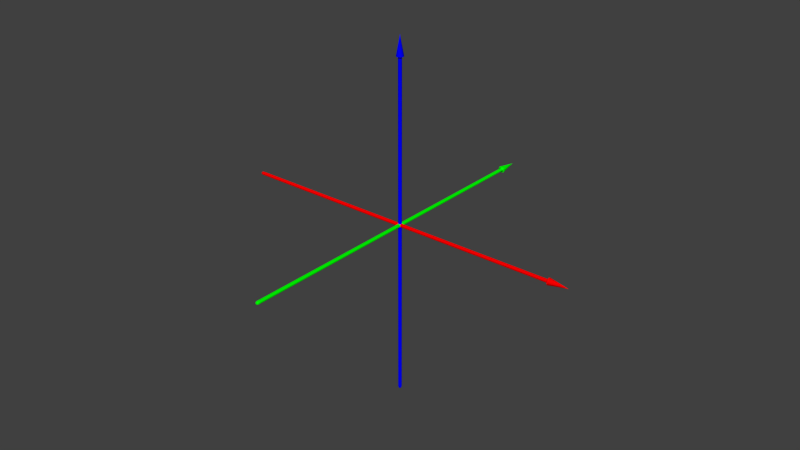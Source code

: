 # Source: axis3.blend  (saved by Blender 2.66.0; exported with 4.5.12 LTS)
import bpy
from mathutils import Matrix  # noqa: F401  (used for matrix-valued properties, if any)

bpy.ops.wm.read_factory_settings(use_empty=True)
scene = bpy.context.scene
scene.name = 'Scene'

# ---- collections
col_collection_1 = bpy.data.collections.new('Collection 1'); scene.collection.children.link(col_collection_1)

# ---- materials (node trees are filled in below, after node groups)
mat_green = bpy.data.materials.new('green')
mat_green.alpha_threshold = 0.0
mat_green.use_transparent_shadow = False
mat_green.diffuse_color = (0.0, 1.0, 0.0, 1.0)
mat_green.roughness = 0.5
mat_green.line_color = (0.0, 0.0, 0.0, 1.0)
mat_blue = bpy.data.materials.new('blue')
mat_blue.alpha_threshold = 0.0
mat_blue.use_transparent_shadow = False
mat_blue.diffuse_color = (0.0, 0.0, 1.0, 1.0)
mat_blue.roughness = 0.5
mat_blue.line_color = (0.0, 0.0, 0.0, 1.0)
mat_red = bpy.data.materials.new('red')
mat_red.alpha_threshold = 0.0
mat_red.use_transparent_shadow = False
mat_red.diffuse_color = (1.0, 0.0, 0.0, 1.0)
mat_red.roughness = 0.5
mat_red.line_color = (0.0, 0.0, 0.0, 1.0)

# ---- material node trees

# ---- world
world_world = bpy.data.worlds.new('World'); scene.world = world_world
world_world.color = (0.05088, 0.05088, 0.05088)
world_world.use_sun_shadow = False
world_world.sun_shadow_jitter_overblur = 0.0
world_world.cycles.sampling_method = 'MANUAL'
world_world.cycles.sample_map_resolution = 256

# ---- meshes
me_y = bpy.data.meshes.new('Y')
me_y.from_pydata([(1.21e-07, -0.99, -0.01), (-1.043e-07, 0.9, -0.01), (0.007071, -0.99, -0.007071), (0.007071, 0.9, -0.007071), (0.01, -0.99, 4.668e-08), (0.01, 0.9, -3.593e-08), (0.007071, -0.99, 0.007071), (0.007071, 0.9, 0.007071), (1.142e-07, -0.99, 0.01), (-1.111e-07, 0.9, 0.01), (-0.007071, -0.99, 0.007071), (-0.007071, 0.9, 0.007071), (-0.01, -0.99, 4.018e-08), (-0.01, 0.9, -4.243e-08), (-0.007071, -0.99, -0.007071), (-0.007071, 0.9, -0.007071), (-9.992e-08, 0.89, -0.02), (0.01414, 0.89, -0.01414), (0.02, 0.89, -3.197e-08), (0.01414, 0.89, 0.01414), (-1.136e-07, 0.89, 0.02), (-0.01414, 0.89, 0.01414), (-0.02, 0.89, -4.497e-08), (-0.01414, 0.89, -0.01414), (-1.197e-07, 1.0, -4.394e-08), (1.209e-07, -0.9975, -0.007), (0.00495, -0.9975, -0.00495), (0.007, -0.9975, 4.595e-08), (0.00495, -0.9975, 0.00495), (1.161e-07, -0.9975, 0.007), (-0.00495, -0.9975, 0.00495), (-0.007, -0.9975, 4.14e-08), (-0.00495, -0.9975, -0.00495), (1.197e-07, -1.0, -0.0028), (0.00198, -1.0, -0.00198), (0.0028, -1.0, 4.465e-08), (0.00198, -1.0, 0.00198), (1.178e-07, -1.0, 0.0028), (-0.00198, -1.0, 0.00198), (-0.0028, -1.0, 4.283e-08), (-0.00198, -1.0, -0.00198), (1.183e-07, -1.0, 4.394e-08), (8.337e-09, -0.98, -0.01), (0.007071, -0.98, -0.007071), (0.01, -0.98, 1.168e-07), (0.007071, -0.98, 0.007071), (1.517e-09, -0.98, 0.01), (-0.007071, -0.98, 0.007071), (-0.01, -0.98, 1.103e-07), (-0.007071, -0.98, -0.007071), (0.007071, 0.89, 0.007071), (0.01, 0.89, -3.474e-08), (0.007071, 0.89, -0.007071), (-1.043e-07, 0.89, -0.01), (-0.007071, 0.89, -0.007071), (-0.01, 0.89, -4.124e-08), (-0.007071, 0.89, 0.007071), (-1.111e-07, 0.89, 0.01), (0.01414, 0.891, -0.01414), (-1.17e-07, 0.891, -0.02), (-1.307e-07, 0.891, 0.02), (-0.02, 0.891, -5.156e-08), (-0.01414, 0.891, -0.01414), (0.02, 0.891, -3.855e-08), (0.01414, 0.891, 0.01414), (-0.01414, 0.891, 0.01414), (-0.0004951, 0.9955, 0.0004949), (0.0004949, 0.9955, 0.0004949), (0.0004949, 0.9955, -0.000495), (-1.114e-07, 0.9955, -0.0007), (-0.0007001, 0.9955, -4.101e-08), (-1.119e-07, 0.9955, 0.0007), (0.0006999, 0.9955, -4.056e-08), (-0.0004951, 0.9955, -0.000495)], [], [(53, 1, 3, 52), (52, 3, 5, 51), (51, 5, 7, 50), (50, 7, 9, 57), (57, 9, 11, 56), (56, 11, 13, 55), (54, 15, 1, 53), (55, 13, 15, 54), (15, 13, 22, 23), (1, 15, 23, 16), (5, 3, 17, 18), (7, 5, 18, 19), (3, 1, 16, 17), (9, 7, 19, 20), (11, 9, 20, 21), (13, 11, 21, 22), (73, 70, 24), (67, 72, 24), (70, 66, 24), (72, 68, 24), (66, 71, 24), (69, 73, 24), (68, 69, 24), (71, 67, 24), (14, 0, 25, 32), (2, 4, 27, 26), (4, 6, 28, 27), (0, 2, 26, 25), (6, 8, 29, 28), (8, 10, 30, 29), (10, 12, 31, 30), (12, 14, 32, 31), (26, 27, 35, 34), (29, 30, 38, 37), (32, 25, 33, 40), (25, 26, 34, 33), (28, 29, 37, 36), (31, 32, 40, 39), (27, 28, 36, 35), (30, 31, 39, 38), (41, 35, 36), (41, 36, 37), (41, 37, 38), (41, 38, 39), (41, 39, 40), (41, 40, 33), (41, 33, 34), (41, 34, 35), (0, 42, 43, 2), (2, 43, 44, 4), (4, 44, 45, 6), (6, 45, 46, 8), (8, 46, 47, 10), (10, 47, 48, 12), (14, 49, 42, 0), (12, 48, 49, 14), (42, 53, 52, 43), (49, 54, 53, 42), (48, 55, 54, 49), (46, 57, 56, 47), (47, 56, 55, 48), (44, 51, 50, 45), (45, 50, 57, 46), (43, 52, 51, 44), (23, 22, 61, 62), (22, 21, 65, 61), (21, 20, 60, 65), (17, 16, 59, 58), (19, 18, 63, 64), (18, 17, 58, 63), (16, 23, 62, 59), (20, 19, 64, 60), (62, 61, 70, 73), (61, 65, 66, 70), (58, 59, 69, 68), (64, 63, 72, 67), (63, 58, 68, 72), (59, 62, 73, 69), (60, 64, 67, 71), (65, 60, 71, 66)])
me_y.polygons.foreach_set('use_smooth', [True] * 80)
me_y.materials.append(mat_green)
me_y.use_remesh_preserve_volume = False
me_y.use_remesh_preserve_attributes = False
me_y.use_mirror_vertex_groups = False
me_y.update()
me_z = bpy.data.meshes.new('Z')
me_z.from_pydata([(1.207e-07, 0.01, -0.99), (-1.046e-07, 0.01, 0.9), (0.007071, 0.007071, -0.99), (0.007071, 0.007071, 0.9), (0.01, -1.211e-07, -0.99), (0.01, 1.042e-07, 0.9), (0.007071, -0.007071, -0.99), (0.007071, -0.007071, 0.9), (1.145e-07, -0.01, -0.99), (-1.108e-07, -0.01, 0.9), (-0.007071, -0.007071, -0.99), (-0.007071, -0.007071, 0.9), (-0.01, -1.152e-07, -0.99), (-0.01, 1.101e-07, 0.9), (-0.007071, 0.007071, -0.99), (-0.007071, 0.007071, 0.9), (-1.005e-07, 0.02, 0.89), (0.01414, 0.01414, 0.89), (0.02, 9.973e-08, 0.89), (0.01414, -0.01414, 0.89), (-1.13e-07, -0.02, 0.89), (-0.01414, -0.01414, 0.89), (-0.02, 1.116e-07, 0.89), (-0.01414, 0.01414, 0.89), (-1.197e-07, 1.194e-07, 1.0), (1.207e-07, 0.007, -0.9975), (0.00495, 0.00495, -0.9975), (0.007, -1.211e-07, -0.9975), (0.00495, -0.00495, -0.9975), (1.163e-07, -0.007, -0.9975), (-0.00495, -0.00495, -0.9975), (-0.007, -1.169e-07, -0.9975), (-0.00495, 0.00495, -0.9975), (1.196e-07, 0.0028, -1.0), (0.00198, 0.00198, -1.0), (0.0028, -1.201e-07, -1.0), (0.00198, -0.00198, -1.0), (1.178e-07, -0.0028, -1.0), (-0.00198, -0.00198, -1.0), (-0.0028, -1.184e-07, -1.0), (-0.00198, 0.00198, -1.0), (1.183e-07, -1.194e-07, -1.0), (8.052e-09, 0.01, -0.98), (0.007071, 0.007071, -0.98), (0.01, -1.905e-07, -0.98), (0.007071, -0.007071, -0.98), (1.803e-09, -0.01, -0.98), (-0.007071, -0.007071, -0.98), (-0.01, -1.846e-07, -0.98), (-0.007071, 0.007071, -0.98), (0.007071, -0.007071, 0.89), (0.01, 1.022e-07, 0.89), (0.007071, 0.007071, 0.89), (-1.046e-07, 0.01, 0.89), (-0.007071, 0.007071, 0.89), (-0.01, 1.081e-07, 0.89), (-0.007071, -0.007071, 0.89), (-1.108e-07, -0.01, 0.89), (0.01414, 0.01414, 0.891), (-1.176e-07, 0.02, 0.891), (-1.301e-07, -0.02, 0.891), (-0.02, 1.183e-07, 0.891), (-0.01414, 0.01414, 0.891), (0.02, 1.064e-07, 0.891), (0.01414, -0.01414, 0.891), (-0.01414, -0.01414, 0.891), (-0.0004951, -0.0004949, 0.9955), (0.0004949, -0.0004949, 0.9955), (0.0004949, 0.0004951, 0.9955), (-1.115e-07, 0.0007001, 0.9955), (-0.0007001, 1.162e-07, 0.9955), (-1.119e-07, -0.0006999, 0.9955), (0.0006999, 1.157e-07, 0.9955), (-0.0004951, 0.0004951, 0.9955)], [], [(53, 1, 3, 52), (52, 3, 5, 51), (51, 5, 7, 50), (50, 7, 9, 57), (57, 9, 11, 56), (56, 11, 13, 55), (54, 15, 1, 53), (55, 13, 15, 54), (15, 13, 22, 23), (1, 15, 23, 16), (5, 3, 17, 18), (7, 5, 18, 19), (3, 1, 16, 17), (9, 7, 19, 20), (11, 9, 20, 21), (13, 11, 21, 22), (73, 70, 24), (67, 72, 24), (70, 66, 24), (72, 68, 24), (66, 71, 24), (69, 73, 24), (68, 69, 24), (71, 67, 24), (14, 0, 25, 32), (2, 4, 27, 26), (4, 6, 28, 27), (0, 2, 26, 25), (6, 8, 29, 28), (8, 10, 30, 29), (10, 12, 31, 30), (12, 14, 32, 31), (26, 27, 35, 34), (29, 30, 38, 37), (32, 25, 33, 40), (25, 26, 34, 33), (28, 29, 37, 36), (31, 32, 40, 39), (27, 28, 36, 35), (30, 31, 39, 38), (41, 35, 36), (41, 36, 37), (41, 37, 38), (41, 38, 39), (41, 39, 40), (41, 40, 33), (41, 33, 34), (41, 34, 35), (0, 42, 43, 2), (2, 43, 44, 4), (4, 44, 45, 6), (6, 45, 46, 8), (8, 46, 47, 10), (10, 47, 48, 12), (14, 49, 42, 0), (12, 48, 49, 14), (42, 53, 52, 43), (49, 54, 53, 42), (48, 55, 54, 49), (46, 57, 56, 47), (47, 56, 55, 48), (44, 51, 50, 45), (45, 50, 57, 46), (43, 52, 51, 44), (23, 22, 61, 62), (22, 21, 65, 61), (21, 20, 60, 65), (17, 16, 59, 58), (19, 18, 63, 64), (18, 17, 58, 63), (16, 23, 62, 59), (20, 19, 64, 60), (62, 61, 70, 73), (61, 65, 66, 70), (58, 59, 69, 68), (64, 63, 72, 67), (63, 58, 68, 72), (59, 62, 73, 69), (60, 64, 67, 71), (65, 60, 71, 66)])
me_z.polygons.foreach_set('use_smooth', [True] * 80)
me_z.materials.append(mat_blue)
me_z.use_remesh_preserve_volume = False
me_z.use_remesh_preserve_attributes = False
me_z.use_mirror_vertex_groups = False
me_z.update()
me_x = bpy.data.meshes.new('X')
me_x.from_pydata([(-0.99, 0.01, -3.121e-07), (0.9, 0.01, 2.812e-07), (-0.99, 0.007071, -0.007071), (0.9, 0.007071, -0.007071), (-0.99, -1.198e-07, -0.01), (0.9, 1.055e-07, -0.01), (-0.99, -0.007071, -0.007071), (0.9, -0.007071, -0.007071), (-0.99, -0.01, -3.086e-07), (0.9, -0.01, 2.847e-07), (-0.99, -0.007071, 0.007071), (0.9, -0.007071, 0.007071), (-0.99, -1.166e-07, 0.01), (0.9, 1.088e-07, 0.01), (-0.99, 0.007071, 0.007071), (0.9, 0.007071, 0.007071), (0.89, 0.02, 2.765e-07), (0.89, 0.01414, -0.01414), (0.89, 1.024e-07, -0.02), (0.89, -0.01414, -0.01414), (0.89, -0.02, 2.836e-07), (0.89, -0.01414, 0.01414), (0.89, 1.089e-07, 0.02), (0.89, 0.01414, 0.01414), (1.0, 1.194e-07, 3.144e-07), (-0.9975, 0.007, -3.14e-07), (-0.9975, 0.00495, -0.00495), (-0.9975, -1.201e-07, -0.007), (-0.9975, -0.00495, -0.00495), (-0.9975, -0.007, -3.115e-07), (-0.9975, -0.00495, 0.004949), (-0.9975, -1.178e-07, 0.007), (-0.9975, 0.00495, 0.004949), (-1.0, 0.0028, -3.139e-07), (-1.0, 0.00198, -0.00198), (-1.0, -1.197e-07, -0.0028), (-1.0, -0.00198, -0.00198), (-1.0, -0.0028, -3.129e-07), (-1.0, -0.00198, 0.00198), (-1.0, -1.188e-07, 0.0028), (-1.0, 0.00198, 0.00198), (-1.0, -1.194e-07, -3.13e-07), (-0.98, 0.01, -1.975e-07), (-0.98, 0.007071, -0.007071), (-0.98, -1.892e-07, -0.01), (-0.98, -0.007071, -0.007071), (-0.98, -0.01, -1.94e-07), (-0.98, -0.007071, 0.007071), (-0.98, -1.86e-07, 0.01), (-0.98, 0.007071, 0.007071), (0.89, -0.007071, -0.007071), (0.89, 1.036e-07, -0.01), (0.89, 0.007071, -0.007071), (0.89, 0.01, 2.792e-07), (0.89, 0.007071, 0.007071), (0.89, 1.068e-07, 0.01), (0.89, -0.007071, 0.007071), (0.89, -0.01, 2.828e-07), (0.891, 0.01414, -0.01414), (0.891, 0.02, 2.938e-07), (0.891, -0.02, 3.009e-07), (0.891, 1.156e-07, 0.02), (0.891, 0.01414, 0.01414), (0.891, 1.091e-07, -0.02), (0.891, -0.01414, -0.01414), (0.891, -0.01414, 0.01414), (0.9955, -0.0004949, 0.0004953), (0.9955, -0.0004949, -0.0004947), (0.9955, 0.0004951, -0.0004947), (0.9955, 0.0007001, 3.054e-07), (0.9955, 1.161e-07, 0.0007003), (0.9955, -0.0006999, 3.056e-07), (0.9955, 1.158e-07, -0.0006997), (0.9955, 0.0004951, 0.0004953)], [], [(53, 1, 3, 52), (52, 3, 5, 51), (51, 5, 7, 50), (50, 7, 9, 57), (57, 9, 11, 56), (56, 11, 13, 55), (54, 15, 1, 53), (55, 13, 15, 54), (15, 13, 22, 23), (1, 15, 23, 16), (5, 3, 17, 18), (7, 5, 18, 19), (3, 1, 16, 17), (9, 7, 19, 20), (11, 9, 20, 21), (13, 11, 21, 22), (73, 70, 24), (67, 72, 24), (70, 66, 24), (72, 68, 24), (66, 71, 24), (69, 73, 24), (68, 69, 24), (71, 67, 24), (14, 0, 25, 32), (2, 4, 27, 26), (4, 6, 28, 27), (0, 2, 26, 25), (6, 8, 29, 28), (8, 10, 30, 29), (10, 12, 31, 30), (12, 14, 32, 31), (26, 27, 35, 34), (29, 30, 38, 37), (32, 25, 33, 40), (25, 26, 34, 33), (28, 29, 37, 36), (31, 32, 40, 39), (27, 28, 36, 35), (30, 31, 39, 38), (41, 35, 36), (41, 36, 37), (41, 37, 38), (41, 38, 39), (41, 39, 40), (41, 40, 33), (41, 33, 34), (41, 34, 35), (0, 42, 43, 2), (2, 43, 44, 4), (4, 44, 45, 6), (6, 45, 46, 8), (8, 46, 47, 10), (10, 47, 48, 12), (14, 49, 42, 0), (12, 48, 49, 14), (42, 53, 52, 43), (49, 54, 53, 42), (48, 55, 54, 49), (46, 57, 56, 47), (47, 56, 55, 48), (44, 51, 50, 45), (45, 50, 57, 46), (43, 52, 51, 44), (23, 22, 61, 62), (22, 21, 65, 61), (21, 20, 60, 65), (17, 16, 59, 58), (19, 18, 63, 64), (18, 17, 58, 63), (16, 23, 62, 59), (20, 19, 64, 60), (62, 61, 70, 73), (61, 65, 66, 70), (58, 59, 69, 68), (64, 63, 72, 67), (63, 58, 68, 72), (59, 62, 73, 69), (60, 64, 67, 71), (65, 60, 71, 66)])
me_x.polygons.foreach_set('use_smooth', [True] * 80)
me_x.materials.append(mat_red)
me_x.use_remesh_preserve_volume = False
me_x.use_remesh_preserve_attributes = False
me_x.use_mirror_vertex_groups = False
me_x.update()

# ---- objects
ob_y = bpy.data.objects.new('Y', me_y)
ob_z = bpy.data.objects.new('Z', me_z)
ob_x = bpy.data.objects.new('X', me_x)

# ---- transforms, parenting, visibility, modifiers, constraints
ob_y.location = (0.0, 0.0, 0.0)
ob_y.lineart.crease_threshold = 0.0
ob_z.location = (0.0, 0.0, 0.0)
ob_z.lineart.crease_threshold = 0.0
ob_x.location = (0.0, 0.0, 0.0)
ob_x.lineart.crease_threshold = 0.0

# ---- collection membership
col_collection_1.objects.link(ob_y)
col_collection_1.objects.link(ob_z)
col_collection_1.objects.link(ob_x)

# ---- scene / render settings (as saved in the file)
scene.frame_start = 1; scene.frame_end = 250; scene.frame_set(11)
scene.render.engine = 'BLENDER_EEVEE_NEXT'
scene.render.image_settings.color_mode = 'RGB'
scene.render.image_settings.compression = 90
scene.render.resolution_percentage = 50
scene.render.dither_intensity = 0.0
scene.render.bake_margin = 2
scene.render.bake_bias = 0.0
scene.cycles.use_denoising = False
scene.cycles.samples = 10
scene.cycles.sampling_pattern = 'TABULATED_SOBOL'
scene.cycles.light_sampling_threshold = 0.0
scene.cycles.use_adaptive_sampling = False
scene.cycles.use_light_tree = False
scene.cycles.blur_glossy = 0.0
scene.cycles.volume_bounces = 1
scene.cycles.pixel_filter_type = 'GAUSSIAN'
scene.cycles.sample_clamp_indirect = 0.0
scene.view_settings.view_transform = 'Standard'
bpy.context.view_layer.update()

# ---- added for rendering (the .blend has no active camera and no usable light): camera, sun
cam_auto = bpy.data.cameras.new('AutoCamera')
cam_auto.lens = 50.0
cam_auto.sensor_width = 36.0
cam_auto.clip_end = 1000.0
ob_auto_camera = bpy.data.objects.new('AutoCamera', cam_auto)
scene.collection.objects.link(ob_auto_camera)
ob_auto_camera.location = (3.20504, -3.84601, 2.56403)
ob_auto_camera.rotation_euler = (1.09748, -7.21219e-08, 0.694738)
scene.camera = ob_auto_camera
light_auto_sun = bpy.data.lights.new('AutoSun', 'SUN')
light_auto_sun.energy = 3.0
light_auto_sun.angle = 0.0523599
ob_auto_sun = bpy.data.objects.new('AutoSun', light_auto_sun)
scene.collection.objects.link(ob_auto_sun)
ob_auto_sun.rotation_euler = (0.872665, 0.174533, 0.523599)
bpy.context.view_layer.update()
